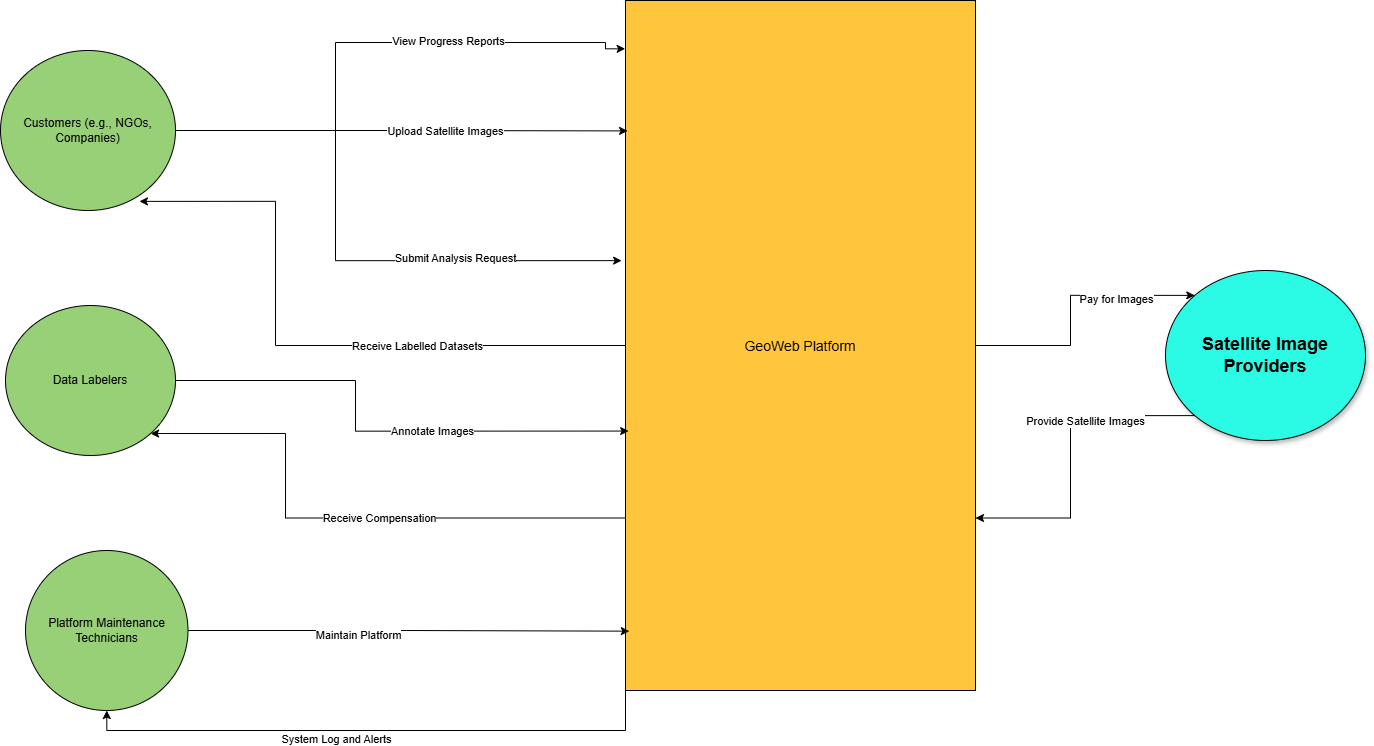

The diagram above was exported from draw.io. Its source (the exported page's mxGraphModel, read from the mxfile embedded in the PNG):
<mxGraphModel dx="2840" dy="930" grid="1" gridSize="10" guides="1" tooltips="1" connect="1" arrows="1" fold="1" page="1" pageScale="1" pageWidth="850" pageHeight="1100" math="0" shadow="0">
  <root>
    <mxCell id="0" />
    <mxCell id="1" parent="0" />
    <mxCell id="nPVB0MrGUOzlUhUWZBmW-53" style="edgeStyle=orthogonalEdgeStyle;rounded=0;orthogonalLoop=1;jettySize=auto;html=1;exitX=0;exitY=0.75;exitDx=0;exitDy=0;entryX=1;entryY=1;entryDx=0;entryDy=0;" edge="1" parent="1" source="nPVB0MrGUOzlUhUWZBmW-25" target="nPVB0MrGUOzlUhUWZBmW-27">
      <mxGeometry relative="1" as="geometry">
        <Array as="points">
          <mxPoint x="110" y="658" />
          <mxPoint x="110" y="573" />
        </Array>
      </mxGeometry>
    </mxCell>
    <mxCell id="nPVB0MrGUOzlUhUWZBmW-54" value="Receive Compensation" style="edgeLabel;html=1;align=center;verticalAlign=middle;resizable=0;points=[];" vertex="1" connectable="0" parent="nPVB0MrGUOzlUhUWZBmW-53">
      <mxGeometry x="-0.118" relative="1" as="geometry">
        <mxPoint as="offset" />
      </mxGeometry>
    </mxCell>
    <mxCell id="nPVB0MrGUOzlUhUWZBmW-57" style="edgeStyle=orthogonalEdgeStyle;rounded=0;orthogonalLoop=1;jettySize=auto;html=1;exitX=0;exitY=1;exitDx=0;exitDy=0;entryX=0.5;entryY=1;entryDx=0;entryDy=0;" edge="1" parent="1" source="nPVB0MrGUOzlUhUWZBmW-25" target="nPVB0MrGUOzlUhUWZBmW-29">
      <mxGeometry relative="1" as="geometry" />
    </mxCell>
    <mxCell id="nPVB0MrGUOzlUhUWZBmW-58" value="System Log and Alerts" style="edgeLabel;html=1;align=center;verticalAlign=middle;resizable=0;points=[];" vertex="1" connectable="0" parent="nPVB0MrGUOzlUhUWZBmW-57">
      <mxGeometry x="0.139" y="8" relative="1" as="geometry">
        <mxPoint as="offset" />
      </mxGeometry>
    </mxCell>
    <mxCell id="nPVB0MrGUOzlUhUWZBmW-59" style="edgeStyle=orthogonalEdgeStyle;rounded=0;orthogonalLoop=1;jettySize=auto;html=1;entryX=0;entryY=0;entryDx=0;entryDy=0;" edge="1" parent="1" source="nPVB0MrGUOzlUhUWZBmW-25" target="nPVB0MrGUOzlUhUWZBmW-28">
      <mxGeometry relative="1" as="geometry" />
    </mxCell>
    <mxCell id="nPVB0MrGUOzlUhUWZBmW-60" value="Pay for Images" style="edgeLabel;html=1;align=center;verticalAlign=middle;resizable=0;points=[];" vertex="1" connectable="0" parent="nPVB0MrGUOzlUhUWZBmW-59">
      <mxGeometry x="0.4049" y="-3" relative="1" as="geometry">
        <mxPoint as="offset" />
      </mxGeometry>
    </mxCell>
    <mxCell id="nPVB0MrGUOzlUhUWZBmW-25" value="GeoWeb Platform" style="shape=rectangle;strokeColor=black;fillColor=#FFC53D;fontSize=14;" vertex="1" parent="1">
      <mxGeometry x="450" y="140" width="350" height="690" as="geometry" />
    </mxCell>
    <mxCell id="nPVB0MrGUOzlUhUWZBmW-47" style="edgeStyle=orthogonalEdgeStyle;rounded=0;orthogonalLoop=1;jettySize=auto;html=1;entryX=-0.011;entryY=0.377;entryDx=0;entryDy=0;entryPerimeter=0;" edge="1" parent="1" source="nPVB0MrGUOzlUhUWZBmW-26" target="nPVB0MrGUOzlUhUWZBmW-25">
      <mxGeometry relative="1" as="geometry">
        <mxPoint x="160" y="400" as="targetPoint" />
        <Array as="points">
          <mxPoint x="160" y="270" />
          <mxPoint x="160" y="400" />
        </Array>
      </mxGeometry>
    </mxCell>
    <mxCell id="nPVB0MrGUOzlUhUWZBmW-48" value="Submit Analysis Request" style="edgeLabel;html=1;align=center;verticalAlign=middle;resizable=0;points=[];" vertex="1" connectable="0" parent="nPVB0MrGUOzlUhUWZBmW-47">
      <mxGeometry x="0.2448" y="3" relative="1" as="geometry">
        <mxPoint x="51" as="offset" />
      </mxGeometry>
    </mxCell>
    <mxCell id="nPVB0MrGUOzlUhUWZBmW-26" value="Customers (e.g., NGOs, Companies)" style="ellipse;whiteSpace=wrap;html=1;fillColor=#97D077;shadow=0;" vertex="1" parent="1">
      <mxGeometry x="-175" y="190" width="175" height="160" as="geometry" />
    </mxCell>
    <mxCell id="nPVB0MrGUOzlUhUWZBmW-27" value="Data Labelers" style="ellipse;whiteSpace=wrap;html=1;fillColor=#97D077;" vertex="1" parent="1">
      <mxGeometry x="-170" y="445" width="170" height="150" as="geometry" />
    </mxCell>
    <mxCell id="nPVB0MrGUOzlUhUWZBmW-61" style="edgeStyle=orthogonalEdgeStyle;rounded=0;orthogonalLoop=1;jettySize=auto;html=1;exitX=0;exitY=1;exitDx=0;exitDy=0;entryX=1;entryY=0.75;entryDx=0;entryDy=0;" edge="1" parent="1" source="nPVB0MrGUOzlUhUWZBmW-28" target="nPVB0MrGUOzlUhUWZBmW-25">
      <mxGeometry relative="1" as="geometry" />
    </mxCell>
    <mxCell id="nPVB0MrGUOzlUhUWZBmW-62" value="Provide Satellite Images" style="edgeLabel;html=1;align=center;verticalAlign=middle;resizable=0;points=[];" vertex="1" connectable="0" parent="nPVB0MrGUOzlUhUWZBmW-61">
      <mxGeometry x="-0.3162" y="5" relative="1" as="geometry">
        <mxPoint as="offset" />
      </mxGeometry>
    </mxCell>
    <mxCell id="nPVB0MrGUOzlUhUWZBmW-28" value="&lt;h2&gt;Satellite Image Providers&lt;/h2&gt;" style="ellipse;whiteSpace=wrap;html=1;fillColor=#2BFAE5;shadow=1;" vertex="1" parent="1">
      <mxGeometry x="990" y="410" width="200" height="170" as="geometry" />
    </mxCell>
    <mxCell id="nPVB0MrGUOzlUhUWZBmW-29" value="Platform Maintenance Technicians" style="ellipse;whiteSpace=wrap;html=1;fillColor=#97D077;" vertex="1" parent="1">
      <mxGeometry x="-150" y="690" width="162.5" height="160" as="geometry" />
    </mxCell>
    <mxCell id="nPVB0MrGUOzlUhUWZBmW-43" style="edgeStyle=orthogonalEdgeStyle;rounded=0;orthogonalLoop=1;jettySize=auto;html=1;exitX=1;exitY=0.5;exitDx=0;exitDy=0;entryX=-0.001;entryY=0.07;entryDx=0;entryDy=0;entryPerimeter=0;" edge="1" parent="1" source="nPVB0MrGUOzlUhUWZBmW-26" target="nPVB0MrGUOzlUhUWZBmW-25">
      <mxGeometry relative="1" as="geometry">
        <mxPoint x="420" y="176" as="targetPoint" />
        <Array as="points">
          <mxPoint x="160" y="270" />
          <mxPoint x="160" y="182" />
          <mxPoint x="430" y="182" />
          <mxPoint x="430" y="188" />
        </Array>
      </mxGeometry>
    </mxCell>
    <mxCell id="nPVB0MrGUOzlUhUWZBmW-44" value="View Progress Reports" style="edgeLabel;html=1;align=center;verticalAlign=middle;resizable=0;points=[];" vertex="1" connectable="0" parent="nPVB0MrGUOzlUhUWZBmW-43">
      <mxGeometry x="0.0943" y="-6" relative="1" as="geometry">
        <mxPoint x="62" y="-8" as="offset" />
      </mxGeometry>
    </mxCell>
    <mxCell id="nPVB0MrGUOzlUhUWZBmW-45" style="edgeStyle=orthogonalEdgeStyle;rounded=0;orthogonalLoop=1;jettySize=auto;html=1;entryX=0.006;entryY=0.189;entryDx=0;entryDy=0;entryPerimeter=0;" edge="1" parent="1" source="nPVB0MrGUOzlUhUWZBmW-26" target="nPVB0MrGUOzlUhUWZBmW-25">
      <mxGeometry relative="1" as="geometry" />
    </mxCell>
    <mxCell id="nPVB0MrGUOzlUhUWZBmW-46" value="Upload Satellite Images" style="edgeLabel;html=1;align=center;verticalAlign=middle;resizable=0;points=[];" vertex="1" connectable="0" parent="nPVB0MrGUOzlUhUWZBmW-45">
      <mxGeometry x="-0.063" y="-1" relative="1" as="geometry">
        <mxPoint x="58" y="-1" as="offset" />
      </mxGeometry>
    </mxCell>
    <mxCell id="nPVB0MrGUOzlUhUWZBmW-49" style="edgeStyle=orthogonalEdgeStyle;rounded=0;orthogonalLoop=1;jettySize=auto;html=1;entryX=0.794;entryY=0.943;entryDx=0;entryDy=0;entryPerimeter=0;" edge="1" parent="1" source="nPVB0MrGUOzlUhUWZBmW-25" target="nPVB0MrGUOzlUhUWZBmW-26">
      <mxGeometry relative="1" as="geometry">
        <Array as="points">
          <mxPoint x="100" y="485" />
          <mxPoint x="100" y="341" />
        </Array>
      </mxGeometry>
    </mxCell>
    <mxCell id="nPVB0MrGUOzlUhUWZBmW-50" value="Receive Labelled Datasets" style="edgeLabel;html=1;align=center;verticalAlign=middle;resizable=0;points=[];" vertex="1" connectable="0" parent="nPVB0MrGUOzlUhUWZBmW-49">
      <mxGeometry x="-0.149" y="4" relative="1" as="geometry">
        <mxPoint x="59" y="-4" as="offset" />
      </mxGeometry>
    </mxCell>
    <mxCell id="nPVB0MrGUOzlUhUWZBmW-51" style="edgeStyle=orthogonalEdgeStyle;rounded=0;orthogonalLoop=1;jettySize=auto;html=1;entryX=0.009;entryY=0.624;entryDx=0;entryDy=0;entryPerimeter=0;" edge="1" parent="1" source="nPVB0MrGUOzlUhUWZBmW-27" target="nPVB0MrGUOzlUhUWZBmW-25">
      <mxGeometry relative="1" as="geometry">
        <Array as="points">
          <mxPoint x="180" y="520" />
          <mxPoint x="180" y="571" />
        </Array>
      </mxGeometry>
    </mxCell>
    <mxCell id="nPVB0MrGUOzlUhUWZBmW-52" value="Annotate Images" style="edgeLabel;html=1;align=center;verticalAlign=middle;resizable=0;points=[];" vertex="1" connectable="0" parent="nPVB0MrGUOzlUhUWZBmW-51">
      <mxGeometry x="0.2178" relative="1" as="geometry">
        <mxPoint as="offset" />
      </mxGeometry>
    </mxCell>
    <mxCell id="nPVB0MrGUOzlUhUWZBmW-55" style="edgeStyle=orthogonalEdgeStyle;rounded=0;orthogonalLoop=1;jettySize=auto;html=1;entryX=0.011;entryY=0.914;entryDx=0;entryDy=0;entryPerimeter=0;" edge="1" parent="1" source="nPVB0MrGUOzlUhUWZBmW-29" target="nPVB0MrGUOzlUhUWZBmW-25">
      <mxGeometry relative="1" as="geometry" />
    </mxCell>
    <mxCell id="nPVB0MrGUOzlUhUWZBmW-56" value="Maintain Platform" style="edgeLabel;html=1;align=center;verticalAlign=middle;resizable=0;points=[];" vertex="1" connectable="0" parent="nPVB0MrGUOzlUhUWZBmW-55">
      <mxGeometry x="-0.2209" y="-4" relative="1" as="geometry">
        <mxPoint x="-2" as="offset" />
      </mxGeometry>
    </mxCell>
  </root>
</mxGraphModel>